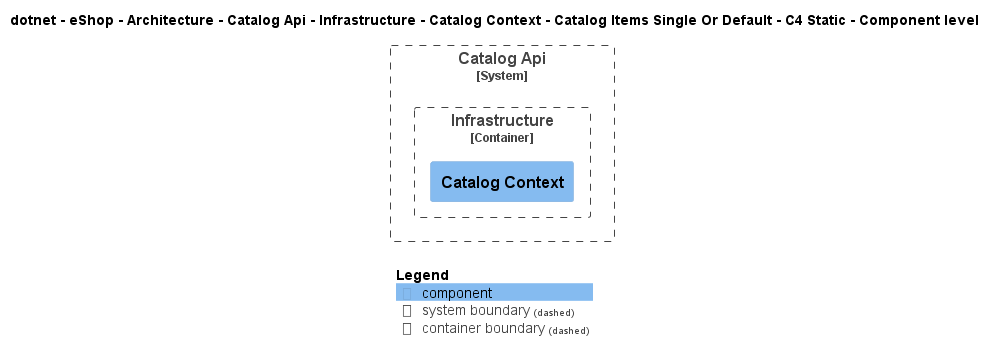

The diagram above was rendered by PlantUML. Its source (embedded in the PNG):
@startuml
!include ..\..\..\..\..\..\..\..\..\..\..\.c4s\C4_Component.puml

AddElementTag("c4interflow:lifecycle:new", $bgColor=green, $fontColor=#ffffff, $borderColor=green, $shadowing="False")
AddElementTag("c4interflow:lifecycle:changed", $bgColor=orange, $fontColor=#ffffff, $borderColor=orange, $shadowing="False")
AddElementTag("c4interflow:lifecycle:removed", $bgColor=red, $fontColor=#ffffff, $borderColor=red, $shadowing="False")

AddRelTag("c4interflow:lifecycle:new", $textColor=green, $lineColor=green)
AddRelTag("c4interflow:lifecycle:changed", $textColor=orange, $lineColor=orange)
AddRelTag("c4interflow:lifecycle:removed", $textColor=red, $lineColor=red)

SHOW_PERSON_PORTRAIT()
LAYOUT_TOP_DOWN()

skinparam linetype polyline

title dotnet - eShop - Architecture - Catalog Api - Infrastructure - Catalog Context - Catalog Items Single Or Default - C4 Static - Component level


System_Boundary(dotnet.eShop.Architecture.SoftwareSystems.CatalogApi, "Catalog Api") {
    
Container_Boundary(dotnet.eShop.Architecture.SoftwareSystems.CatalogApi.Containers.Infrastructure, "Infrastructure") {
    Component(dotnet.eShop.Architecture.SoftwareSystems.CatalogApi.Containers.Infrastructure.Components.CatalogContext, "Catalog Context", "", "")
}
}



SHOW_LEGEND()
@enduml